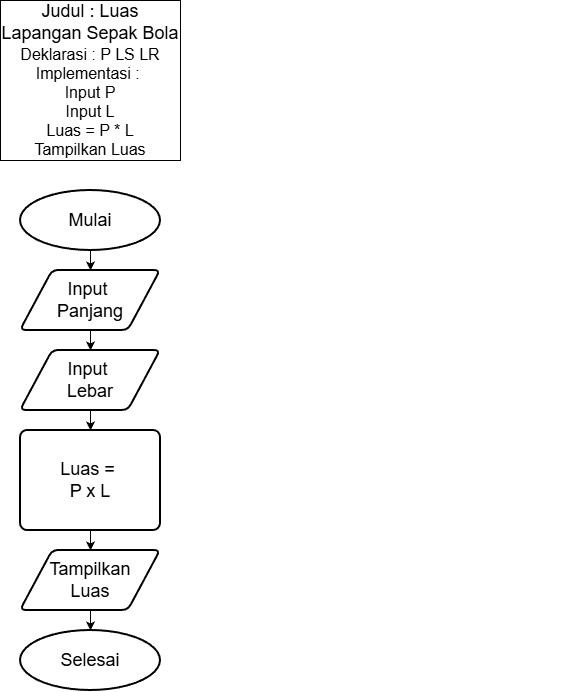

The diagram above was exported from draw.io. Its source (the exported page's mxGraphModel, read from the mxfile embedded in the PNG):
<mxGraphModel dx="1034" dy="1733" grid="1" gridSize="10" guides="1" tooltips="1" connect="1" arrows="1" fold="1" page="1" pageScale="1" pageWidth="827" pageHeight="1169" math="0" shadow="0">
  <root>
    <mxCell id="0" />
    <mxCell id="1" parent="0" />
    <mxCell id="SNdCfcjLcDTvOm6OBUw5-1" parent="1" style="strokeWidth=2;html=1;shape=mxgraph.flowchart.start_1;whiteSpace=wrap;" value="&lt;font style=&quot;font-size: 18px;&quot;&gt;Selesai&lt;/font&gt;" vertex="1">
      <mxGeometry height="60" width="140" x="100" y="470" as="geometry" />
    </mxCell>
    <mxCell id="SNdCfcjLcDTvOm6OBUw5-2" parent="1" style="strokeWidth=2;html=1;shape=mxgraph.flowchart.start_1;whiteSpace=wrap;" value="&lt;font style=&quot;font-size: 18px;&quot;&gt;Mulai&lt;/font&gt;" vertex="1">
      <mxGeometry height="60" width="140" x="100" y="30" as="geometry" />
    </mxCell>
    <mxCell id="SNdCfcjLcDTvOm6OBUw5-3" parent="1" style="shape=parallelogram;html=1;strokeWidth=2;perimeter=parallelogramPerimeter;whiteSpace=wrap;rounded=1;arcSize=12;size=0.23;" value="&lt;font style=&quot;font-size: 18px;&quot;&gt;Tampilkan&lt;/font&gt;&lt;div&gt;&lt;font style=&quot;font-size: 18px;&quot;&gt;Luas&lt;/font&gt;&lt;/div&gt;" vertex="1">
      <mxGeometry height="60" width="140" x="100" y="390" as="geometry" />
    </mxCell>
    <mxCell id="SNdCfcjLcDTvOm6OBUw5-4" parent="1" style="shape=parallelogram;html=1;strokeWidth=2;perimeter=parallelogramPerimeter;whiteSpace=wrap;rounded=1;arcSize=12;size=0.23;" value="&lt;font style=&quot;font-size: 18px;&quot;&gt;Input&amp;nbsp;&lt;/font&gt;&lt;div&gt;&lt;font style=&quot;font-size: 18px;&quot;&gt;Lebar&lt;/font&gt;&lt;/div&gt;" vertex="1">
      <mxGeometry height="60" width="140" x="100" y="190" as="geometry" />
    </mxCell>
    <mxCell id="SNdCfcjLcDTvOm6OBUw5-5" parent="1" style="shape=parallelogram;html=1;strokeWidth=2;perimeter=parallelogramPerimeter;whiteSpace=wrap;rounded=1;arcSize=12;size=0.23;" value="&lt;font style=&quot;font-size: 18px;&quot;&gt;Input&amp;nbsp;&lt;/font&gt;&lt;div&gt;&lt;font style=&quot;font-size: 18px;&quot;&gt;Panjang&lt;/font&gt;&lt;/div&gt;" vertex="1">
      <mxGeometry height="60" width="140" x="100" y="110" as="geometry" />
    </mxCell>
    <mxCell id="SNdCfcjLcDTvOm6OBUw5-6" parent="1" style="rounded=1;whiteSpace=wrap;html=1;absoluteArcSize=1;arcSize=14;strokeWidth=2;" value="&lt;span style=&quot;font-size: 18px;&quot;&gt;Luas =&amp;nbsp;&lt;/span&gt;&lt;div&gt;&lt;span style=&quot;font-size: 18px;&quot;&gt;P x L&lt;/span&gt;&lt;/div&gt;" vertex="1">
      <mxGeometry height="100" width="140" x="100" y="270" as="geometry" />
    </mxCell>
    <mxCell id="SNdCfcjLcDTvOm6OBUw5-7" edge="1" parent="1" source="SNdCfcjLcDTvOm6OBUw5-2" style="edgeStyle=none;orthogonalLoop=1;jettySize=auto;html=1;rounded=0;exitX=0.5;exitY=1;exitDx=0;exitDy=0;exitPerimeter=0;entryX=0.5;entryY=0;entryDx=0;entryDy=0;" target="SNdCfcjLcDTvOm6OBUw5-5" value="">
      <mxGeometry relative="1" width="100" as="geometry">
        <Array as="points" />
        <mxPoint x="140" y="100" as="sourcePoint" />
        <mxPoint x="180" y="100" as="targetPoint" />
      </mxGeometry>
    </mxCell>
    <mxCell id="SNdCfcjLcDTvOm6OBUw5-8" edge="1" parent="1" source="SNdCfcjLcDTvOm6OBUw5-5" style="edgeStyle=none;orthogonalLoop=1;jettySize=auto;html=1;rounded=0;exitX=0.5;exitY=1;exitDx=0;exitDy=0;entryX=0.5;entryY=0;entryDx=0;entryDy=0;" target="SNdCfcjLcDTvOm6OBUw5-4" value="">
      <mxGeometry relative="1" width="100" as="geometry">
        <Array as="points" />
        <mxPoint x="130" y="180" as="sourcePoint" />
        <mxPoint x="170" y="180" as="targetPoint" />
      </mxGeometry>
    </mxCell>
    <mxCell id="SNdCfcjLcDTvOm6OBUw5-9" edge="1" parent="1" source="SNdCfcjLcDTvOm6OBUw5-4" style="edgeStyle=none;orthogonalLoop=1;jettySize=auto;html=1;rounded=0;exitX=0.5;exitY=1;exitDx=0;exitDy=0;entryX=0.5;entryY=0;entryDx=0;entryDy=0;" target="SNdCfcjLcDTvOm6OBUw5-6" value="">
      <mxGeometry relative="1" width="100" as="geometry">
        <Array as="points" />
        <mxPoint x="140" y="260" as="sourcePoint" />
        <mxPoint x="180" y="260" as="targetPoint" />
      </mxGeometry>
    </mxCell>
    <mxCell id="SNdCfcjLcDTvOm6OBUw5-10" edge="1" parent="1" style="edgeStyle=none;orthogonalLoop=1;jettySize=auto;html=1;rounded=0;" value="">
      <mxGeometry relative="1" width="100" as="geometry">
        <Array as="points" />
        <mxPoint x="650" y="220" as="sourcePoint" />
        <mxPoint x="650" y="220" as="targetPoint" />
      </mxGeometry>
    </mxCell>
    <mxCell id="SNdCfcjLcDTvOm6OBUw5-11" edge="1" parent="1" source="SNdCfcjLcDTvOm6OBUw5-3" style="edgeStyle=none;orthogonalLoop=1;jettySize=auto;html=1;rounded=0;exitX=0.5;exitY=1;exitDx=0;exitDy=0;entryX=0.5;entryY=0;entryDx=0;entryDy=0;entryPerimeter=0;" target="SNdCfcjLcDTvOm6OBUw5-1" value="">
      <mxGeometry relative="1" width="100" as="geometry">
        <Array as="points" />
        <mxPoint x="130.5" y="460" as="sourcePoint" />
        <mxPoint x="170.5" y="460" as="targetPoint" />
      </mxGeometry>
    </mxCell>
    <mxCell id="SNdCfcjLcDTvOm6OBUw5-12" edge="1" parent="1" source="SNdCfcjLcDTvOm6OBUw5-6" style="edgeStyle=none;orthogonalLoop=1;jettySize=auto;html=1;rounded=0;exitX=0.5;exitY=1;exitDx=0;exitDy=0;entryX=0.5;entryY=0;entryDx=0;entryDy=0;" target="SNdCfcjLcDTvOm6OBUw5-3" value="">
      <mxGeometry relative="1" width="100" as="geometry">
        <Array as="points" />
        <mxPoint x="140" y="380" as="sourcePoint" />
        <mxPoint x="180" y="380" as="targetPoint" />
      </mxGeometry>
    </mxCell>
    <mxCell id="SNdCfcjLcDTvOm6OBUw5-13" parent="1" style="rounded=0;whiteSpace=wrap;html=1;" value="&lt;font style=&quot;font-size: 18px;&quot;&gt;Judul : Luas Lapangan Sepak Bola&lt;/font&gt;&lt;div&gt;&lt;font size=&quot;3&quot;&gt;Deklarasi : P LS LR&lt;/font&gt;&lt;/div&gt;&lt;div&gt;&lt;font size=&quot;3&quot;&gt;Implementasi :&amp;nbsp;&lt;/font&gt;&lt;/div&gt;&lt;div&gt;&lt;font size=&quot;3&quot;&gt;Input P&lt;/font&gt;&lt;/div&gt;&lt;div&gt;&lt;font size=&quot;3&quot;&gt;Input L&lt;/font&gt;&lt;/div&gt;&lt;div&gt;&lt;font size=&quot;3&quot;&gt;Luas = P * L&lt;/font&gt;&lt;/div&gt;&lt;div&gt;&lt;font size=&quot;3&quot;&gt;Tampilkan Luas&lt;/font&gt;&lt;/div&gt;" vertex="1">
      <mxGeometry height="160" width="180" x="80" y="-160" as="geometry" />
    </mxCell>
  </root>
</mxGraphModel>